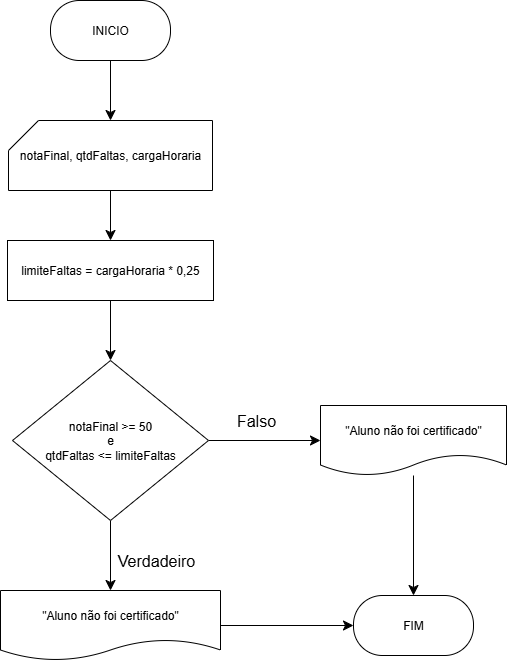

The diagram above was exported from draw.io. Its source (the exported page's mxGraphModel, read from the mxfile embedded in the PNG):
<mxGraphModel dx="1188" dy="698" grid="1" gridSize="10" guides="1" tooltips="1" connect="1" arrows="1" fold="1" page="1" pageScale="1" pageWidth="827" pageHeight="1169" math="0" shadow="0">
  <root>
    <mxCell id="0" />
    <mxCell id="1" parent="0" />
    <mxCell id="jRdA52WDxDz1bYKXjapp-5" style="edgeStyle=none;curved=1;rounded=0;orthogonalLoop=1;jettySize=auto;html=1;fontSize=12;startSize=8;endSize=8;" edge="1" parent="1" source="jRdA52WDxDz1bYKXjapp-1" target="jRdA52WDxDz1bYKXjapp-4">
      <mxGeometry relative="1" as="geometry" />
    </mxCell>
    <mxCell id="jRdA52WDxDz1bYKXjapp-1" value="INICIO" style="rounded=1;whiteSpace=wrap;html=1;arcSize=48;" vertex="1" parent="1">
      <mxGeometry x="144" y="40" width="120" height="60" as="geometry" />
    </mxCell>
    <mxCell id="jRdA52WDxDz1bYKXjapp-26" value="" style="edgeStyle=none;curved=1;rounded=0;orthogonalLoop=1;jettySize=auto;html=1;fontSize=12;startSize=8;endSize=8;" edge="1" parent="1" source="jRdA52WDxDz1bYKXjapp-4" target="jRdA52WDxDz1bYKXjapp-6">
      <mxGeometry relative="1" as="geometry" />
    </mxCell>
    <mxCell id="jRdA52WDxDz1bYKXjapp-4" value="notaFinal, qtdFaltas, cargaHoraria" style="shape=card;whiteSpace=wrap;html=1;" vertex="1" parent="1">
      <mxGeometry x="102" y="160" width="204" height="70" as="geometry" />
    </mxCell>
    <mxCell id="jRdA52WDxDz1bYKXjapp-10" style="edgeStyle=none;curved=1;rounded=0;orthogonalLoop=1;jettySize=auto;html=1;entryX=0.5;entryY=0;entryDx=0;entryDy=0;fontSize=12;startSize=8;endSize=8;" edge="1" parent="1" source="jRdA52WDxDz1bYKXjapp-6" target="jRdA52WDxDz1bYKXjapp-9">
      <mxGeometry relative="1" as="geometry" />
    </mxCell>
    <mxCell id="jRdA52WDxDz1bYKXjapp-6" value="limiteFaltas = cargaHoraria * 0,25" style="rounded=0;whiteSpace=wrap;html=1;" vertex="1" parent="1">
      <mxGeometry x="101" y="280" width="206" height="60" as="geometry" />
    </mxCell>
    <mxCell id="jRdA52WDxDz1bYKXjapp-15" style="edgeStyle=none;curved=1;rounded=0;orthogonalLoop=1;jettySize=auto;html=1;entryX=0;entryY=0.5;entryDx=0;entryDy=0;fontSize=12;startSize=8;endSize=8;" edge="1" parent="1" source="jRdA52WDxDz1bYKXjapp-9" target="jRdA52WDxDz1bYKXjapp-11">
      <mxGeometry relative="1" as="geometry" />
    </mxCell>
    <mxCell id="jRdA52WDxDz1bYKXjapp-22" value="" style="edgeStyle=none;curved=1;rounded=0;orthogonalLoop=1;jettySize=auto;html=1;fontSize=12;startSize=8;endSize=8;" edge="1" parent="1" source="jRdA52WDxDz1bYKXjapp-9" target="jRdA52WDxDz1bYKXjapp-14">
      <mxGeometry relative="1" as="geometry" />
    </mxCell>
    <mxCell id="jRdA52WDxDz1bYKXjapp-9" value="notaFinal &amp;gt;= 50&lt;div&gt;e&lt;/div&gt;&lt;div&gt;qtdFaltas &amp;lt;= limiteFaltas&lt;/div&gt;" style="rhombus;whiteSpace=wrap;html=1;" vertex="1" parent="1">
      <mxGeometry x="106" y="400" width="196" height="160" as="geometry" />
    </mxCell>
    <mxCell id="jRdA52WDxDz1bYKXjapp-19" value="" style="edgeStyle=none;curved=1;rounded=0;orthogonalLoop=1;jettySize=auto;html=1;fontSize=12;startSize=8;endSize=8;" edge="1" parent="1" source="jRdA52WDxDz1bYKXjapp-11" target="jRdA52WDxDz1bYKXjapp-17">
      <mxGeometry relative="1" as="geometry" />
    </mxCell>
    <mxCell id="jRdA52WDxDz1bYKXjapp-11" value="&quot;Aluno não foi certificado&quot;" style="shape=document;whiteSpace=wrap;html=1;boundedLbl=1;" vertex="1" parent="1">
      <mxGeometry x="414" y="445" width="186" height="70" as="geometry" />
    </mxCell>
    <mxCell id="jRdA52WDxDz1bYKXjapp-18" style="edgeStyle=none;curved=1;rounded=0;orthogonalLoop=1;jettySize=auto;html=1;fontSize=12;startSize=8;endSize=8;entryX=0;entryY=0.5;entryDx=0;entryDy=0;" edge="1" parent="1" source="jRdA52WDxDz1bYKXjapp-14" target="jRdA52WDxDz1bYKXjapp-17">
      <mxGeometry relative="1" as="geometry">
        <mxPoint x="340" y="665" as="targetPoint" />
      </mxGeometry>
    </mxCell>
    <mxCell id="jRdA52WDxDz1bYKXjapp-14" value="&quot;Aluno não foi certificado&quot;" style="shape=document;whiteSpace=wrap;html=1;boundedLbl=1;" vertex="1" parent="1">
      <mxGeometry x="94" y="630" width="220" height="70" as="geometry" />
    </mxCell>
    <mxCell id="jRdA52WDxDz1bYKXjapp-17" value="FIM" style="rounded=1;whiteSpace=wrap;html=1;arcSize=48;" vertex="1" parent="1">
      <mxGeometry x="447" y="635" width="120" height="60" as="geometry" />
    </mxCell>
    <mxCell id="jRdA52WDxDz1bYKXjapp-23" value="Falso" style="text;strokeColor=none;fillColor=none;html=1;align=center;verticalAlign=middle;whiteSpace=wrap;rounded=0;fontSize=16;" vertex="1" parent="1">
      <mxGeometry x="320" y="445" width="60" height="30" as="geometry" />
    </mxCell>
    <mxCell id="jRdA52WDxDz1bYKXjapp-27" value="Verdadeiro" style="text;strokeColor=none;fillColor=none;html=1;align=center;verticalAlign=middle;whiteSpace=wrap;rounded=0;fontSize=16;" vertex="1" parent="1">
      <mxGeometry x="220" y="585" width="60" height="30" as="geometry" />
    </mxCell>
  </root>
</mxGraphModel>